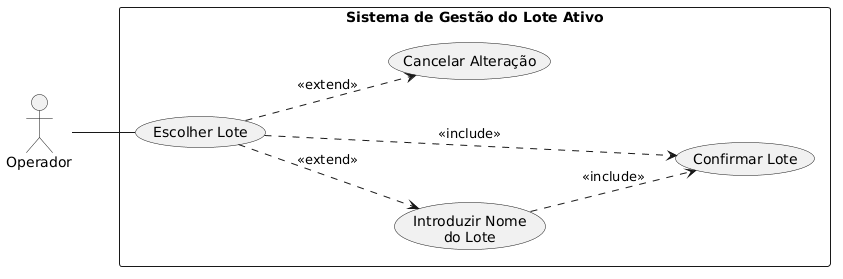

The diagram above was rendered by PlantUML. Its source (embedded in the PNG):
@startuml
left to right direction
actor Operador

rectangle "Sistema de Gestão do Lote Ativo" {
  usecase "Escolher Lote" as escolher
  usecase "Introduzir Nome\ndo Lote" as nome
  usecase "Confirmar Lote" as confirmar
  usecase "Cancelar Alteração" as cancelar
}

Operador -- escolher
escolher ..> nome : <<extend>>
escolher ..> confirmar : <<include>>
nome ..> confirmar : <<include>>
escolher ..> cancelar : <<extend>>
@enduml